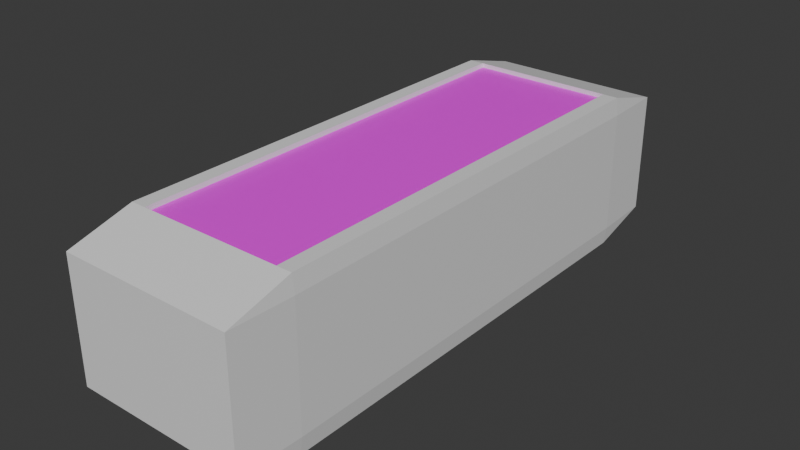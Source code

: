 # Source: Conveyor.blend  (saved by Blender 4.4.32; exported with 4.5.12 LTS)
import bpy
from mathutils import Matrix  # noqa: F401  (used for matrix-valued properties, if any)

bpy.ops.wm.read_factory_settings(use_empty=True)
scene = bpy.context.scene
scene.name = 'Scene'

# ---- collections
col_collection = bpy.data.collections.new('Collection'); scene.collection.children.link(col_collection)

# ---- images (referenced by path relative to the original .blend; pixels are not part of the script)
import os
ASSET_DIR = os.environ.get("B2B_ASSET_DIR", "")  # directory of the original .blend (textures are referenced by path, not embedded)
HERE = os.path.dirname(os.path.abspath(__file__))  # packed textures are extracted next to this script under _unpacked/

def load_image(name, relpath, width, height, colorspace="sRGB"):
    """Load a texture the original file referenced (path relative to the .blend, or extracted next to this script)."""
    p = next((c for c in (os.path.join(HERE, relpath), os.path.join(ASSET_DIR, relpath)) if relpath and os.path.exists(c)), "")
    if p:
        img = bpy.data.images.load(p, check_existing=True)
        img.name = name
    else:  # same state as the original file: an image datablock whose file is absent (Cycles renders it pink)
        img = bpy.data.images.new(name, width, height)
        img.source = "FILE"
        img.filepath = "//" + (relpath or name)
    img.colorspace_settings.name = colorspace
    return img
img_conv_png = load_image('Conv.png', 'Conv.png', 1024, 1024, 'sRGB')

# ---- materials (node trees are filled in below, after node groups)
mat_material_002 = bpy.data.materials.new('Material.002')
mat_material_003 = bpy.data.materials.new('Material.003')

# ---- material node trees
mat_material_002.use_nodes = True; mat_material_002.node_tree.nodes.clear()
_N = mat_material_002.node_tree.nodes; _L = mat_material_002.node_tree.links
n0 = _N.new('ShaderNodeBsdfPrincipled'); n0.name = 'Principled BSDF'; n0.location = (10, 300)
n1 = _N.new('ShaderNodeOutputMaterial'); n1.name = 'Material Output'; n1.location = (300, 300)
_L.new(n0.outputs[0], n1.inputs[0])
n1.is_active_output = True
mat_material_003.use_nodes = True; mat_material_003.node_tree.nodes.clear()
_N = mat_material_003.node_tree.nodes; _L = mat_material_003.node_tree.links
n0 = _N.new('ShaderNodeBsdfPrincipled'); n0.name = 'Principled BSDF'; n0.location = (10, 300)
n1 = _N.new('ShaderNodeOutputMaterial'); n1.name = 'Material Output'; n1.location = (300, 300)
n2 = _N.new('ShaderNodeTexImage'); n2.name = 'Image Texture'; n2.location = (-280, 280)
n2.image = img_conv_png
_L.new(n0.outputs[0], n1.inputs[0])
_L.new(n2.outputs[0], n0.inputs[0])
n1.is_active_output = True

# ---- world
world_world = bpy.data.worlds.new('World'); scene.world = world_world
world_world.use_nodes = True; world_world.node_tree.nodes.clear()
_N = world_world.node_tree.nodes; _L = world_world.node_tree.links
n0 = _N.new('ShaderNodeOutputWorld'); n0.name = 'World Output'; n0.location = (300, 300)
n1 = _N.new('ShaderNodeBackground'); n1.name = 'Background'; n1.location = (10, 300)
n1.inputs[0].default_value = (0.05088, 0.05088, 0.05088, 1.0)
_L.new(n1.outputs[0], n0.inputs[0])
n0.is_active_output = True
world_world.color = (0.05088, 0.05088, 0.05088)
world_world.sun_shadow_jitter_overblur = 0.0

# ---- meshes
me_cube_003 = bpy.data.meshes.new('Cube.003')
me_cube_003.from_pydata([(-0.7769, -0.7769, -1.0), (-0.7769, -1.0, -0.7769), (-1.0, -0.7769, -0.7769), (-0.7769, -1.0, 0.7769), (-0.7769, -0.7769, 1.0), (-1.0, -0.7769, 0.7769), (-0.7769, 0.7769, -1.0), (-1.0, 0.7769, -0.7769), (-0.7769, 1.0, -0.7769), (-0.7769, 0.7769, 1.0), (-0.7769, 1.0, 0.7769), (-1.0, 0.7769, 0.7769), (0.7769, -0.7769, -1.0), (1.0, -0.7769, -0.7769), (0.7769, -1.0, -0.7769), (0.7769, -0.7769, 1.0), (0.7769, -1.0, 0.7769), (1.0, -0.7769, 0.7769), (0.7769, 0.7769, -1.0), (0.7769, 1.0, -0.7769), (1.0, 0.7769, -0.7769), (0.7769, 0.7769, 1.0), (1.0, 0.7769, 0.7769), (0.7769, 1.0, 0.7769), (-0.7769, 0.7769, 1.0), (-1.0, 0.7769, 0.7769), (-0.7769, 0.7769, 1.0), (-1.0, 0.7769, 0.7769), (-0.7769, 0.7769, 1.0), (-1.0, 0.7769, 0.7769), (-0.7769, 0.7769, 1.0), (-1.0, 0.7769, 0.7769), (-0.7769, 0.7769, 1.0), (-1.0, 0.7769, 0.7769), (-0.7769, 0.7769, 1.0), (-1.0, 0.7769, 0.7769), (-0.7769, 0.7769, 1.0), (-1.0, 0.7769, 0.7769), (-15.64, -1.0, 0.7769), (-15.64, -0.7769, 1.0), (-1.0, -0.7769, 0.7769), (-15.86, -0.7769, 0.7769), (-17.19, -0.7769, -1.0), (-17.19, -1.0, -0.7769), (-17.41, -0.7769, -0.7769), (-17.19, -1.0, 0.7769), (-17.19, -0.7769, 1.0), (-17.41, -0.7769, 0.7769), (-17.19, 0.7769, -1.0), (-17.41, 0.7769, -0.7769), (-17.19, 1.0, -0.7769), (-17.19, 0.7769, 1.0), (-17.19, 1.0, 0.7769), (-17.41, 0.7769, 0.7769), (-15.64, -0.7769, -1.0), (-15.41, -0.7769, -0.7769), (-15.64, -1.0, -0.7769), (-15.64, -0.7769, 1.0), (-15.64, -1.0, 0.7769), (-15.41, -0.7769, 0.7769), (-15.64, 0.7769, -1.0), (-15.64, 1.0, -0.7769), (-15.41, 0.7769, -0.7769), (-15.64, 0.7769, 1.0), (-15.41, 0.7769, 0.7769), (-15.64, 1.0, 0.7769), (-15.41, -0.7769, -0.7769), (-15.41, -0.7769, 0.7769), (-15.64, -1.0, -0.7769), (-15.64, -1.0, 0.7769), (-0.7769, -1.0, -0.7769), (-0.7769, -1.0, 0.7769), (-0.7769, 1.0, -0.7769), (-0.7769, 1.0, 0.7769), (-0.7769, 0.7769, 1.0), (-0.7769, 1.0, 0.7769), (-15.41, 0.7769, 0.7769), (-0.5538, 0.7769, 0.7769)], [], [(14, 16, 3, 1), (20, 22, 17, 13), (21, 9, 4, 15), (2, 5, 11, 7), (8, 10, 23, 19), (0, 1, 2), (3, 4, 5), (6, 7, 8), (9, 10, 11), (12, 13, 14), (15, 16, 17), (18, 19, 20), (21, 22, 23), (6, 0, 2, 7), (1, 3, 5, 2), (4, 9, 11, 5), (10, 8, 7, 11), (18, 6, 8, 19), (9, 21, 23, 10), (22, 20, 19, 23), (12, 18, 20, 13), (21, 15, 17, 22), (16, 14, 13, 17), (0, 12, 14, 1), (15, 4, 3, 16), (6, 18, 12, 0), (11, 9, 24, 25), (25, 24, 26, 27), (27, 26, 28, 29), (29, 28, 30, 31), (31, 30, 32, 33), (33, 32, 34, 35), (35, 34, 36, 37), (3, 4, 39, 38), (39, 4, 40, 41), (56, 58, 45, 43), (62, 64, 59, 55), (63, 51, 46, 57), (44, 47, 53, 49), (50, 52, 65, 61), (42, 43, 44), (45, 46, 47), (48, 49, 50), (51, 52, 53), (54, 55, 56), (57, 58, 59), (60, 61, 62), (63, 64, 65), (48, 42, 44, 49), (43, 45, 47, 44), (46, 51, 53, 47), (52, 50, 49, 53), (60, 48, 50, 61), (51, 63, 65, 52), (64, 62, 61, 65), (54, 60, 62, 55), (63, 57, 59, 64), (58, 56, 55, 59), (42, 54, 56, 43), (57, 46, 45, 58), (48, 60, 54, 42), (59, 55, 66, 67), (56, 58, 69, 68), (68, 70, 71, 69), (65, 73, 72, 61), (65, 63, 74, 75), (74, 63, 76, 77)])
_uv = me_cube_003.uv_layers.new(name='UVMap')
_uv.uv.foreach_set('vector', [0.4029, 0.7779, 0.5971, 0.7779, 0.5971, 0.9721, 0.4029, 0.9721, 0.4029, 0.5279, 0.5971, 0.5279, 0.5971, 0.7221, 0.4029, 0.7221, 0.6529, 0.5279, 0.8471, 0.5279, 0.8471, 0.7221, 0.6529, 0.7221, 0.4029, 0.02789, 0.5971, 0.02789, 0.5971, 0.2221, 0.4029, 0.2221, 0.4029, 0.2779, 0.5971, 0.2779, 0.5971, 0.4721, 0.4029, 0.4721, 0.1529, 0.7221, 0.1529, 0.75, 0.125, 0.7221, 0.5971, 0.0, 0.625, 0.02789, 0.5971, 0.02789, 0.1529, 0.5279, 0.125, 0.5279, 0.1529, 0.5, 0.625, 0.2221, 0.5971, 0.25, 0.5971, 0.2221, 0.3471, 0.7221, 0.375, 0.7221, 0.3471, 0.75, 0.625, 0.7779, 0.5971, 0.7779, 0.5971, 0.75, 0.3471, 0.5279, 0.3471, 0.5, 0.375, 0.5279, 0.625, 0.4721, 0.5971, 0.5, 0.5971, 0.4721, 0.1529, 0.5279, 0.1529, 0.7221, 0.125, 0.7221, 0.125, 0.5279, 0.4029, 0.0, 0.5971, 0.0, 0.5971, 0.02789, 0.4029, 0.02789, 0.625, 0.02789, 0.625, 0.2221, 0.5971, 0.2221, 0.5971, 0.02789, 0.5971, 0.2779, 0.4029, 0.2779, 0.4029, 0.2221, 0.5971, 0.2221, 0.3471, 0.5279, 0.1529, 0.5279, 0.1529, 0.5, 0.3471, 0.5, 0.625, 0.2779, 0.625, 0.4721, 0.5971, 0.4721, 0.5971, 0.2779, 0.5971, 0.5279, 0.4029, 0.5279, 0.4029, 0.4721, 0.5971, 0.4721, 0.3471, 0.7221, 0.3471, 0.5279, 0.4029, 0.5279, 0.4029, 0.7221, 0.6529, 0.5279, 0.6529, 0.7221, 0.5971, 0.7221, 0.5971, 0.5279, 0.5971, 0.7779, 0.4029, 0.7779, 0.4029, 0.7221, 0.5971, 0.7221, 0.1529, 0.7221, 0.3471, 0.7221, 0.3471, 0.75, 0.1529, 0.75, 0.625, 0.7779, 0.625, 0.9721, 0.5971, 0.9721, 0.5971, 0.7779, 0.1529, 0.5279, 0.3471, 0.5279, 0.3471, 0.7221, 0.1529, 0.7221, 0.5971, 0.2221, 0.625, 0.2221, 0.625, 0.2221, 0.5971, 0.2221, 0.5971, 0.2221, 0.625, 0.2221, 0.625, 0.2221, 0.5971, 0.2221, 0.5971, 0.2221, 0.625, 0.2221, 0.625, 0.2221, 0.5971, 0.2221, 0.5971, 0.2221, 0.625, 0.2221, 0.625, 0.2221, 0.5971, 0.2221, 0.5971, 0.2221, 0.625, 0.2221, 0.625, 0.2221, 0.5971, 0.2221, 0.5971, 0.2221, 0.625, 0.2221, 0.625, 0.2221, 0.5971, 0.2221, 0.5971, 0.2221, 0.625, 0.2221, 0.625, 0.2221, 0.5971, 0.2221, 0.5971, 0.0, 0.625, 0.02789, 0.625, 0.02789, 0.5971, 0.0, 0.625, 0.02789, 0.625, 0.02789, 0.625, 0.02789, 0.625, 0.02789, 0.4029, 0.7779, 0.5971, 0.7779, 0.5971, 0.9721, 0.4029, 0.9721, 0.4029, 0.5279, 0.5971, 0.5279, 0.5971, 0.7221, 0.4029, 0.7221, 0.6529, 0.5279, 0.8471, 0.5279, 0.8471, 0.7221, 0.6529, 0.7221, 0.4029, 0.02789, 0.5971, 0.02789, 0.5971, 0.2221, 0.4029, 0.2221, 0.4029, 0.2779, 0.5971, 0.2779, 0.5971, 0.4721, 0.4029, 0.4721, 0.1529, 0.7221, 0.1529, 0.75, 0.125, 0.7221, 0.5971, 0.0, 0.625, 0.02789, 0.5971, 0.02789, 0.1529, 0.5279, 0.125, 0.5279, 0.1529, 0.5, 0.625, 0.2221, 0.5971, 0.25, 0.5971, 0.2221, 0.3471, 0.7221, 0.375, 0.7221, 0.3471, 0.75, 0.625, 0.7779, 0.5971, 0.7779, 0.5971, 0.75, 0.3471, 0.5279, 0.3471, 0.5, 0.375, 0.5279, 0.625, 0.4721, 0.5971, 0.5, 0.5971, 0.4721, 0.1529, 0.5279, 0.1529, 0.7221, 0.125, 0.7221, 0.125, 0.5279, 0.4029, 0.0, 0.5971, 0.0, 0.5971, 0.02789, 0.4029, 0.02789, 0.625, 0.02789, 0.625, 0.2221, 0.5971, 0.2221, 0.5971, 0.02789, 0.5971, 0.2779, 0.4029, 0.2779, 0.4029, 0.2221, 0.5971, 0.2221, 0.3471, 0.5279, 0.1529, 0.5279, 0.1529, 0.5, 0.3471, 0.5, 0.625, 0.2779, 0.625, 0.4721, 0.5971, 0.4721, 0.5971, 0.2779, 0.5971, 0.5279, 0.4029, 0.5279, 0.4029, 0.4721, 0.5971, 0.4721, 0.3471, 0.7221, 0.3471, 0.5279, 0.4029, 0.5279, 0.4029, 0.7221, 0.6529, 0.5279, 0.6529, 0.7221, 0.5971, 0.7221, 0.5971, 0.5279, 0.5971, 0.7779, 0.4029, 0.7779, 0.4029, 0.7221, 0.5971, 0.7221, 0.1529, 0.7221, 0.3471, 0.7221, 0.3471, 0.75, 0.1529, 0.75, 0.625, 0.7779, 0.625, 0.9721, 0.5971, 0.9721, 0.5971, 0.7779, 0.1529, 0.5279, 0.3471, 0.5279, 0.3471, 0.7221, 0.1529, 0.7221, 0.5971, 0.7221, 0.4029, 0.7221, 0.4029, 0.7221, 0.5971, 0.7221, 0.4029, 0.7779, 0.5971, 0.7779, 0.5971, 0.7779, 0.4029, 0.7779, 0.4029, 0.7779, 0.4029, 0.7779, 0.5971, 0.7779, 0.5971, 0.7779, 0.5971, 0.4721, 0.5971, 0.4721, 0.4029, 0.4721, 0.4029, 0.4721, 0.5971, 0.4721, 0.625, 0.4721, 0.625, 0.4721, 0.5971, 0.4721, 0.625, 0.4721, 0.625, 0.4721, 0.625, 0.4721, 0.625, 0.4721])
me_cube_003.materials.append(mat_material_002)
me_cube_003.update()
me_plane = bpy.data.meshes.new('Plane')
me_plane.from_pydata([(-1.957, -3.614, 0.0), (1.471, -3.614, 0.0), (-1.957, 8.873, 0.0), (1.471, 8.873, 0.0)], [], [(0, 1, 3, 2)])
_uv = me_plane.uv_layers.new(name='UVMap')
_uv.uv.foreach_set('vector', [-0.00285, 0.755, -0.00285, 0.241, 0.9995, 0.241, 0.9995, 0.755])
me_plane.materials.append(mat_material_003)
me_plane.update()

# ---- objects
ob_conveyor = bpy.data.objects.new('Conveyor', me_cube_003)
ob_belt = bpy.data.objects.new('Belt', me_plane)

# ---- transforms, parenting, visibility, modifiers, constraints
ob_conveyor.location = (0.6251, 1.182, 0.0)
ob_conveyor.scale = (0.1231, 3.612, 1.0)
ob_belt.location = (-0.2668, 0.0, 0.9443)
ob_belt.scale = (0.5408, 0.4494, 0.4494)

# ---- collection membership
col_collection.objects.link(ob_conveyor)
col_collection.objects.link(ob_belt)

# ---- scene / render settings (as saved in the file)
scene.frame_start = 1; scene.frame_end = 250; scene.frame_set(1)
scene.render.engine = 'BLENDER_EEVEE_NEXT'
bpy.context.view_layer.update()

# ---- added for rendering (the .blend has no active camera and no usable light): camera, sun
cam_auto = bpy.data.cameras.new('AutoCamera')
cam_auto.lens = 50.0
cam_auto.sensor_width = 36.0
cam_auto.clip_end = 1000.0
ob_auto_camera = bpy.data.objects.new('AutoCamera', cam_auto)
scene.collection.objects.link(ob_auto_camera)
ob_auto_camera.location = (6.86012, -7.51272, 5.79634)
ob_auto_camera.rotation_euler = (1.09748, -7.21219e-08, 0.694738)
scene.camera = ob_auto_camera
light_auto_sun = bpy.data.lights.new('AutoSun', 'SUN')
light_auto_sun.energy = 3.0
light_auto_sun.angle = 0.0523599
ob_auto_sun = bpy.data.objects.new('AutoSun', light_auto_sun)
scene.collection.objects.link(ob_auto_sun)
ob_auto_sun.rotation_euler = (0.872665, 0.174533, 0.523599)
bpy.context.view_layer.update()
